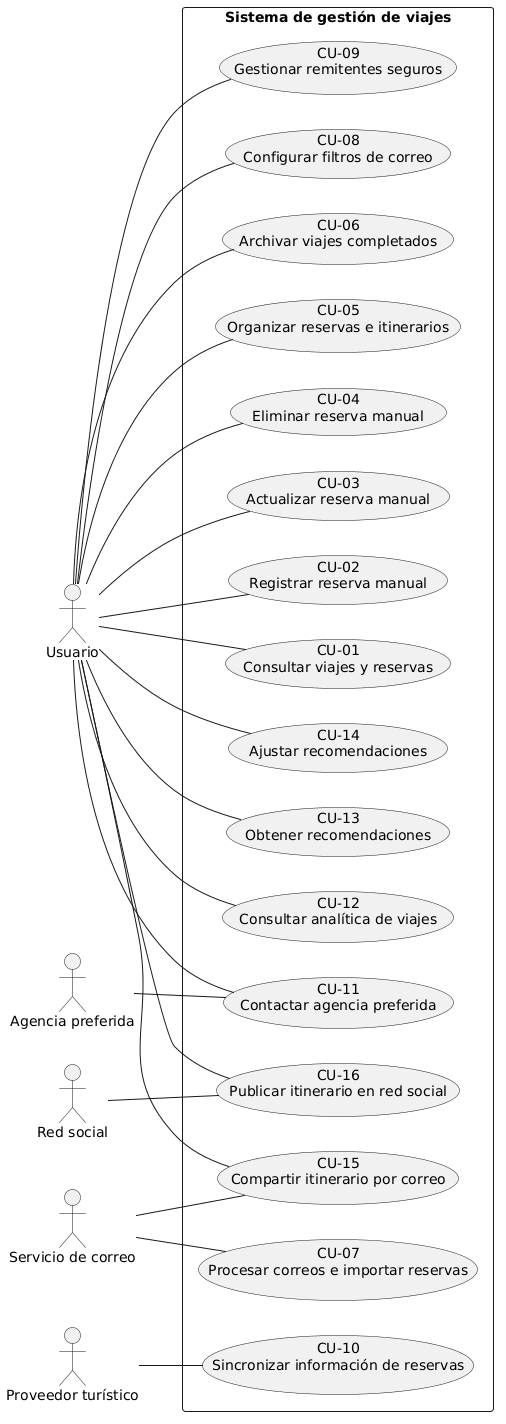

The diagram above was rendered by PlantUML. Its source (embedded in the PNG):
@startuml
left to right direction

actor Usuario
actor "Servicio de correo" as Mail
actor "Proveedor turístico" as Provider
actor "Agencia preferida" as Agency
actor "Red social" as Social

rectangle "Sistema de gestión de viajes" {
  usecase "CU-01\nConsultar viajes y reservas" as CU01
  usecase "CU-02\nRegistrar reserva manual" as CU02
  usecase "CU-03\nActualizar reserva manual" as CU03
  usecase "CU-04\nEliminar reserva manual" as CU04
  usecase "CU-05\nOrganizar reservas e itinerarios" as CU05
  usecase "CU-06\nArchivar viajes completados" as CU06
  usecase "CU-07\nProcesar correos e importar reservas" as CU07
  usecase "CU-08\nConfigurar filtros de correo" as CU08
  usecase "CU-09\nGestionar remitentes seguros" as CU09
  usecase "CU-10\nSincronizar información de reservas" as CU10
  usecase "CU-11\nContactar agencia preferida" as CU11
  usecase "CU-12\nConsultar analítica de viajes" as CU12
  usecase "CU-13\nObtener recomendaciones" as CU13
  usecase "CU-14\nAjustar recomendaciones" as CU14
  usecase "CU-15\nCompartir itinerario por correo" as CU15
  usecase "CU-16\nPublicar itinerario en red social" as CU16
}

Usuario -- CU01
Usuario -- CU02
Usuario -- CU03
Usuario -- CU04
Usuario -- CU05
Usuario -- CU06
Usuario -- CU08
Usuario -- CU09
Usuario -- CU11
Usuario -- CU12
Usuario -- CU13
Usuario -- CU14
Usuario -- CU15
Usuario -- CU16

Mail -- CU07
Provider -- CU10
Agency -- CU11
Mail -- CU15
Social -- CU16
@enduml